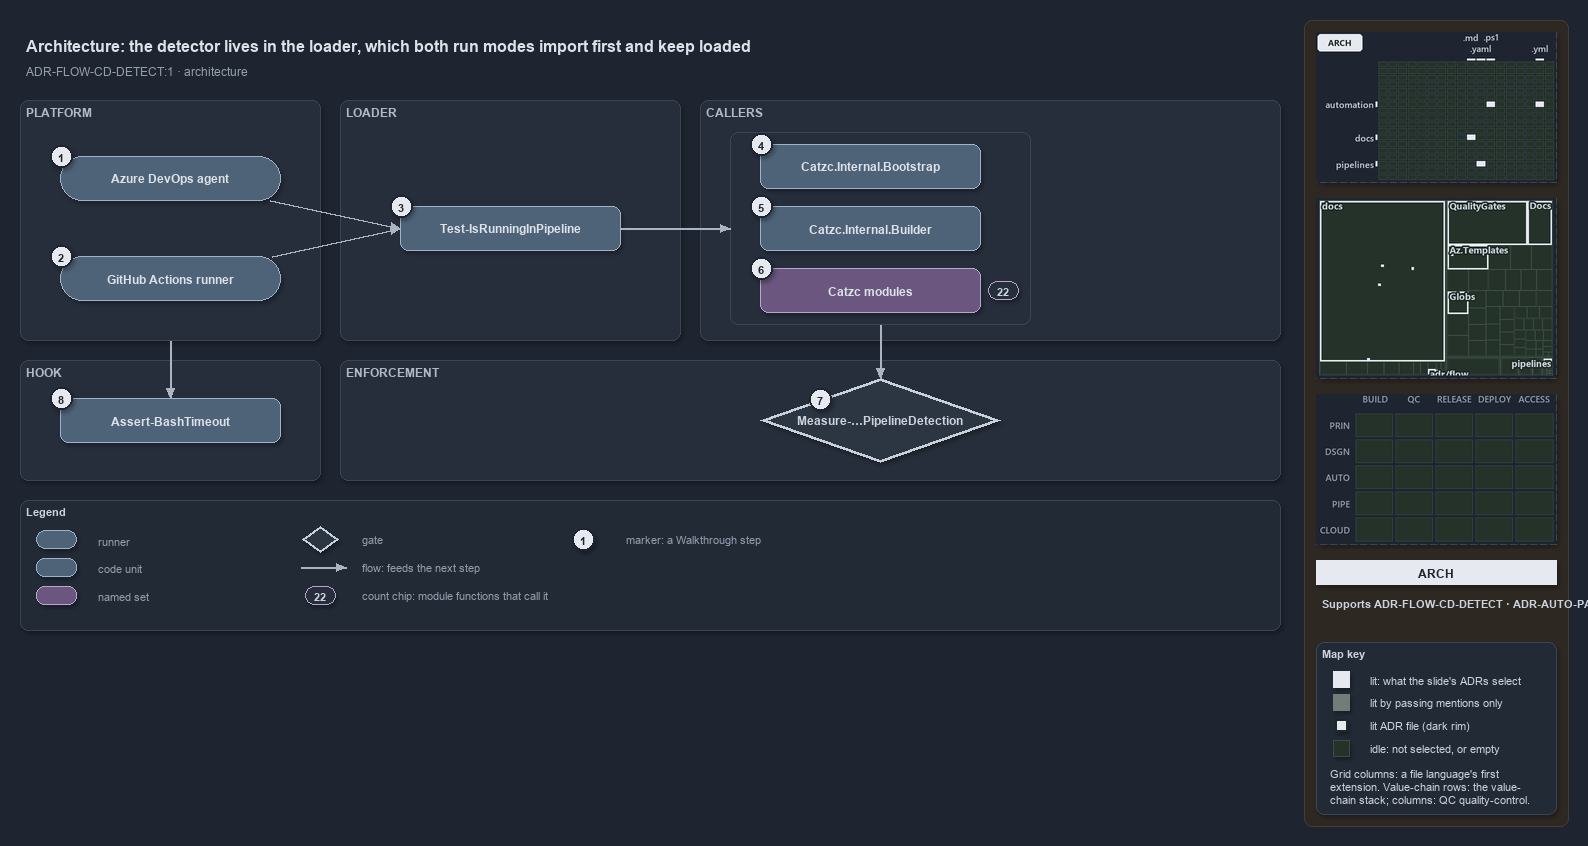

The diagram above was exported from draw.io. Its source (the exported page's mxGraphModel, read from the mxfile embedded in the PNG):
<mxGraphModel dx="1024" dy="768" grid="0" gridSize="10" guides="1" tooltips="1" connect="1" arrows="1" fold="1" page="1" pageScale="1" pageWidth="1572" pageHeight="640" background="#1E2430" math="0" shadow="1">
  <root>
    <mxCell id="0" />
    <mxCell id="1" parent="0" />
    <mxCell id="sidebar-bg" value="" style="rounded=1;arcSize=2;html=1;fillColor=#2E2823;strokeColor=#453C33;shadow=0;" vertex="1" parent="1">
      <mxGeometry x="1304" y="4" width="264" height="806" as="geometry" />
    </mxCell>
    <mxCell id="title" value="Architecture: the detector lives in the loader, which both run modes import first and keep loaded" style="text;html=1;align=left;verticalAlign=middle;fontSize=16;fontStyle=1;fontColor=#DDE2E9;" vertex="1" parent="1">
      <mxGeometry x="20" y="14" width="1260" height="30" as="geometry" />
    </mxCell>
    <mxCell id="subtitle" value="ADR-FLOW-CD-DETECT:1 &amp;#183; architecture" style="text;html=1;align=left;verticalAlign=middle;fontSize=12;fontColor=#949FAE;" vertex="1" parent="1">
      <mxGeometry x="20" y="44" width="1240" height="20" as="geometry" />
    </mxCell>
    <mxCell id="band-platform" value="PLATFORM" style="rounded=1;html=1;arcSize=3;fillColor=#262E3B;strokeColor=#3A4555;verticalAlign=top;align=left;spacingLeft=8;fontStyle=1;fontSize=12;fontColor=#B0BAC7;" vertex="1" parent="1">
      <mxGeometry x="20" y="84" width="300" height="240" as="geometry" />
    </mxCell>
    <mxCell id="band-loader" value="LOADER" style="rounded=1;html=1;arcSize=3;fillColor=#262E3B;strokeColor=#3A4555;verticalAlign=top;align=left;spacingLeft=8;fontStyle=1;fontSize=12;fontColor=#B0BAC7;" vertex="1" parent="1">
      <mxGeometry x="340" y="84" width="340" height="240" as="geometry" />
    </mxCell>
    <mxCell id="band-callers" value="CALLERS" style="rounded=1;html=1;arcSize=3;fillColor=#262E3B;strokeColor=#3A4555;verticalAlign=top;align=left;spacingLeft=8;fontStyle=1;fontSize=12;fontColor=#B0BAC7;" vertex="1" parent="1">
      <mxGeometry x="700" y="84" width="580" height="240" as="geometry" />
    </mxCell>
    <mxCell id="band-hook" value="HOOK" style="rounded=1;html=1;arcSize=3;fillColor=#262E3B;strokeColor=#3A4555;verticalAlign=top;align=left;spacingLeft=8;fontStyle=1;fontSize=12;fontColor=#B0BAC7;" vertex="1" parent="1">
      <mxGeometry x="20" y="344" width="300" height="120" as="geometry" />
    </mxCell>
    <mxCell id="band-enforce" value="ENFORCEMENT" style="rounded=1;html=1;arcSize=3;fillColor=#262E3B;strokeColor=#3A4555;verticalAlign=top;align=left;spacingLeft=8;fontStyle=1;fontSize=12;fontColor=#B0BAC7;" vertex="1" parent="1">
      <mxGeometry x="340" y="344" width="940" height="120" as="geometry" />
    </mxCell>
    <mxCell id="g-ado" value="&lt;b&gt;Azure DevOps agent&lt;/b&gt;" style="rounded=1;arcSize=50;whiteSpace=wrap;html=1;fillColor=#4E6378;strokeColor=#9FB3C8;fontColor=#DDE2E9;fontSize=12;" vertex="1" parent="1">
      <mxGeometry x="60" y="140" width="220" height="44" as="geometry" />
    </mxCell>
    <mxCell id="mark-1" value="1" style="ellipse;html=1;fillColor=#E6EAF0;strokeColor=#1E2430;strokeWidth=2;fontColor=#1E2430;fontStyle=1;fontSize=11;" vertex="1" parent="1">
      <mxGeometry x="50" y="129" width="22" height="22" as="geometry" />
    </mxCell>
    <mxCell id="g-gh" value="&lt;b&gt;GitHub Actions runner&lt;/b&gt;" style="rounded=1;arcSize=50;whiteSpace=wrap;html=1;fillColor=#4E6378;strokeColor=#9FB3C8;fontColor=#DDE2E9;fontSize=12;" vertex="1" parent="1">
      <mxGeometry x="60" y="240" width="220" height="44" as="geometry" />
    </mxCell>
    <mxCell id="mark-2" value="2" style="ellipse;html=1;fillColor=#E6EAF0;strokeColor=#1E2430;strokeWidth=2;fontColor=#1E2430;fontStyle=1;fontSize=11;" vertex="1" parent="1">
      <mxGeometry x="50" y="229" width="22" height="22" as="geometry" />
    </mxCell>
    <mxCell id="g-detect" value="&lt;b&gt;Test-IsRunningInPipeline&lt;/b&gt;" style="rounded=1;whiteSpace=wrap;html=1;arcSize=20;fillColor=#4E6378;strokeColor=#9FB3C8;fontColor=#DDE2E9;fontSize=12;" vertex="1" parent="1">
      <mxGeometry x="400" y="190" width="220" height="44" as="geometry" />
    </mxCell>
    <mxCell id="mark-3" value="3" style="ellipse;html=1;fillColor=#E6EAF0;strokeColor=#1E2430;strokeWidth=2;fontColor=#1E2430;fontStyle=1;fontSize=11;" vertex="1" parent="1">
      <mxGeometry x="390" y="179" width="22" height="22" as="geometry" />
    </mxCell>
    <mxCell id="frame-callers" value="" style="rounded=1;html=1;arcSize=6;fillColor=none;strokeColor=#3A4555;" vertex="1" parent="1">
      <mxGeometry x="730" y="116" width="300" height="192" as="geometry" />
    </mxCell>
    <mxCell id="g-bootstrap" value="&lt;b&gt;Catzc.Internal.Bootstrap&lt;/b&gt;" style="rounded=1;whiteSpace=wrap;html=1;arcSize=20;fillColor=#4E6378;strokeColor=#9FB3C8;fontColor=#DDE2E9;fontSize=12;" vertex="1" parent="1">
      <mxGeometry x="760" y="128" width="220" height="44" as="geometry" />
    </mxCell>
    <mxCell id="mark-4" value="4" style="ellipse;html=1;fillColor=#E6EAF0;strokeColor=#1E2430;strokeWidth=2;fontColor=#1E2430;fontStyle=1;fontSize=11;" vertex="1" parent="1">
      <mxGeometry x="750" y="117" width="22" height="22" as="geometry" />
    </mxCell>
    <mxCell id="g-builder" value="&lt;b&gt;Catzc.Internal.Builder&lt;/b&gt;" style="rounded=1;whiteSpace=wrap;html=1;arcSize=20;fillColor=#4E6378;strokeColor=#9FB3C8;fontColor=#DDE2E9;fontSize=12;" vertex="1" parent="1">
      <mxGeometry x="760" y="190" width="220" height="44" as="geometry" />
    </mxCell>
    <mxCell id="mark-5" value="5" style="ellipse;html=1;fillColor=#E6EAF0;strokeColor=#1E2430;strokeWidth=2;fontColor=#1E2430;fontStyle=1;fontSize=11;" vertex="1" parent="1">
      <mxGeometry x="750" y="179" width="22" height="22" as="geometry" />
    </mxCell>
    <mxCell id="g-modules" value="&lt;b&gt;Catzc modules&lt;/b&gt;" style="rounded=1;whiteSpace=wrap;html=1;arcSize=20;fillColor=#6A567E;strokeColor=#B9A6CC;fontColor=#DDE2E9;fontSize=12;" vertex="1" parent="1">
      <mxGeometry x="760" y="252" width="220" height="44" as="geometry" />
    </mxCell>
    <mxCell id="mark-6" value="6" style="ellipse;html=1;fillColor=#E6EAF0;strokeColor=#1E2430;strokeWidth=2;fontColor=#1E2430;fontStyle=1;fontSize=11;" vertex="1" parent="1">
      <mxGeometry x="750" y="241" width="22" height="22" as="geometry" />
    </mxCell>
    <mxCell id="count-modules" value="22" style="rounded=1;arcSize=50;whiteSpace=wrap;html=1;fillColor=#262E3B;strokeColor=#B9A6CC;fontColor=#CDD3DC;fontStyle=1;fontSize=11;" vertex="1" parent="1">
      <mxGeometry x="988" y="265" width="30" height="18" as="geometry" />
    </mxCell>
    <mxCell id="g-rule" value="&lt;b&gt;Measure-…PipelineDetection&lt;/b&gt;" style="rhombus;whiteSpace=wrap;html=1;fillColor=#2C3542;strokeColor=#C7D0DB;strokeWidth=3;fontColor=#CDD3DC;fontSize=12;" vertex="1" parent="1">
      <mxGeometry x="760" y="362" width="240" height="84" as="geometry" />
    </mxCell>
    <mxCell id="mark-7" value="7" style="ellipse;html=1;fillColor=#E6EAF0;strokeColor=#1E2430;strokeWidth=2;fontColor=#1E2430;fontStyle=1;fontSize=11;" vertex="1" parent="1">
      <mxGeometry x="809" y="372" width="22" height="22" as="geometry" />
    </mxCell>
    <mxCell id="g-hook" value="&lt;b&gt;Assert-BashTimeout&lt;/b&gt;" style="rounded=1;whiteSpace=wrap;html=1;arcSize=20;fillColor=#4E6378;strokeColor=#9FB3C8;fontColor=#DDE2E9;fontSize=12;" vertex="1" parent="1">
      <mxGeometry x="60" y="382" width="220" height="44" as="geometry" />
    </mxCell>
    <mxCell id="mark-8" value="8" style="ellipse;html=1;fillColor=#E6EAF0;strokeColor=#1E2430;strokeWidth=2;fontColor=#1E2430;fontStyle=1;fontSize=11;" vertex="1" parent="1">
      <mxGeometry x="50" y="371" width="22" height="22" as="geometry" />
    </mxCell>
    <mxCell id="port-detect-left" value="" style="text;html=1;strokeColor=none;fillColor=none;" vertex="1" parent="1">
      <mxGeometry x="400" y="212" width="1" height="1" as="geometry" />
    </mxCell>
    <mxCell id="e-ado-detect" value="" style="edgeStyle=orthogonalEdgeStyle;rounded=1;html=1;fontSize=10;fontColor=#CDD3DC;endArrow=block;strokeColor=#AAB4C3;shadow=0;" edge="1" parent="1" source="g-ado" target="port-detect-left">
      <mxGeometry relative="1" as="geometry" />
    </mxCell>
    <mxCell id="e-gh-detect" value="" style="edgeStyle=orthogonalEdgeStyle;rounded=1;html=1;fontSize=10;fontColor=#CDD3DC;endArrow=block;strokeColor=#AAB4C3;shadow=0;" edge="1" parent="1" source="g-gh" target="port-detect-left">
      <mxGeometry relative="1" as="geometry" />
    </mxCell>
    <mxCell id="port-frame-left" value="" style="text;html=1;strokeColor=none;fillColor=none;" vertex="1" parent="1">
      <mxGeometry x="730" y="212" width="1" height="1" as="geometry" />
    </mxCell>
    <mxCell id="e-detect-frame" value="" style="edgeStyle=orthogonalEdgeStyle;rounded=1;html=1;fontSize=10;fontColor=#CDD3DC;endArrow=block;strokeColor=#AAB4C3;shadow=0;" edge="1" parent="1" source="g-detect" target="port-frame-left">
      <mxGeometry relative="1" as="geometry" />
    </mxCell>
    <mxCell id="port-frame-bottom" value="" style="text;html=1;strokeColor=none;fillColor=none;" vertex="1" parent="1">
      <mxGeometry x="880" y="308" width="1" height="1" as="geometry" />
    </mxCell>
    <mxCell id="port-rule-top" value="" style="text;html=1;strokeColor=none;fillColor=none;" vertex="1" parent="1">
      <mxGeometry x="880" y="362" width="1" height="1" as="geometry" />
    </mxCell>
    <mxCell id="e-frame-rule" value="" style="edgeStyle=orthogonalEdgeStyle;rounded=1;html=1;fontSize=10;fontColor=#CDD3DC;endArrow=block;strokeColor=#AAB4C3;shadow=0;" edge="1" parent="1" source="port-frame-bottom" target="port-rule-top">
      <mxGeometry relative="1" as="geometry" />
    </mxCell>
    <mxCell id="port-platform-bottom" value="" style="text;html=1;strokeColor=none;fillColor=none;" vertex="1" parent="1">
      <mxGeometry x="170" y="324" width="1" height="1" as="geometry" />
    </mxCell>
    <mxCell id="port-hook-top" value="" style="text;html=1;strokeColor=none;fillColor=none;" vertex="1" parent="1">
      <mxGeometry x="170" y="382" width="1" height="1" as="geometry" />
    </mxCell>
    <mxCell id="e-platform-hook" value="" style="edgeStyle=orthogonalEdgeStyle;rounded=1;html=1;fontSize=10;fontColor=#CDD3DC;endArrow=block;strokeColor=#AAB4C3;shadow=0;" edge="1" parent="1" source="port-platform-bottom" target="port-hook-top">
      <mxGeometry relative="1" as="geometry" />
    </mxCell>
    <mxCell id="legend" value="&lt;b&gt;Legend&lt;/b&gt;" style="rounded=1;whiteSpace=wrap;html=1;arcSize=6;fillColor=#222A36;strokeColor=#3A4555;align=left;verticalAlign=top;spacing=8;fontSize=11;fontColor=#CDD3DC;" vertex="1" parent="1">
      <mxGeometry x="20" y="484" width="1260" height="130" as="geometry" />
    </mxCell>
    <mxCell id="lg-0" value="" style="rounded=1;arcSize=50;html=1;fillColor=#4E6378;strokeColor=#9FB3C8;" vertex="1" parent="1">
      <mxGeometry x="36" y="514" width="40" height="18" as="geometry" />
    </mxCell>
    <mxCell id="lg-0-t" value="runner" style="text;html=1;align=left;verticalAlign=middle;fontSize=11;fontColor=#949FAE;" vertex="1" parent="1">
      <mxGeometry x="92" y="513" width="230" height="20" as="geometry" />
    </mxCell>
    <mxCell id="lg-1" value="" style="rounded=1;html=1;arcSize=20;fillColor=#4E6378;strokeColor=#9FB3C8;" vertex="1" parent="1">
      <mxGeometry x="36" y="542" width="40" height="18" as="geometry" />
    </mxCell>
    <mxCell id="lg-1-t" value="code unit" style="text;html=1;align=left;verticalAlign=middle;fontSize=11;fontColor=#949FAE;" vertex="1" parent="1">
      <mxGeometry x="92" y="541" width="230" height="20" as="geometry" />
    </mxCell>
    <mxCell id="lg-2" value="" style="rounded=1;html=1;arcSize=20;fillColor=#6A567E;strokeColor=#B9A6CC;" vertex="1" parent="1">
      <mxGeometry x="36" y="570" width="40" height="18" as="geometry" />
    </mxCell>
    <mxCell id="lg-2-t" value="named set" style="text;html=1;align=left;verticalAlign=middle;fontSize=11;fontColor=#949FAE;" vertex="1" parent="1">
      <mxGeometry x="92" y="569" width="230" height="20" as="geometry" />
    </mxCell>
    <mxCell id="lg-3" value="" style="rhombus;html=1;fillColor=#2C3542;strokeColor=#C7D0DB;strokeWidth=2;fontColor=#CDD3DC;" vertex="1" parent="1">
      <mxGeometry x="302" y="510" width="36" height="26" as="geometry" />
    </mxCell>
    <mxCell id="lg-3-t" value="gate" style="text;html=1;align=left;verticalAlign=middle;fontSize=11;fontColor=#949FAE;" vertex="1" parent="1">
      <mxGeometry x="356" y="513" width="230" height="20" as="geometry" />
    </mxCell>
    <mxCell id="lg-4-a" value="" style="text;html=1;strokeColor=none;fillColor=none;" vertex="1" parent="1">
      <mxGeometry x="300" y="551" width="1" height="1" as="geometry" />
    </mxCell>
    <mxCell id="lg-4-b" value="" style="text;html=1;strokeColor=none;fillColor=none;" vertex="1" parent="1">
      <mxGeometry x="346" y="551" width="1" height="1" as="geometry" />
    </mxCell>
    <mxCell id="lg-4" value="" style="edgeStyle=orthogonalEdgeStyle;rounded=1;html=1;fontSize=10;fontColor=#CDD3DC;endArrow=block;strokeColor=#AAB4C3;shadow=0;" edge="1" parent="1" source="lg-4-a" target="lg-4-b">
      <mxGeometry relative="1" as="geometry" />
    </mxCell>
    <mxCell id="lg-4-t" value="flow: feeds the next step" style="text;html=1;align=left;verticalAlign=middle;fontSize=11;fontColor=#949FAE;" vertex="1" parent="1">
      <mxGeometry x="356" y="541" width="230" height="20" as="geometry" />
    </mxCell>
    <mxCell id="lg-5" value="22" style="rounded=1;arcSize=50;whiteSpace=wrap;html=1;fillColor=#262E3B;strokeColor=#B9A6CC;fontColor=#CDD3DC;fontStyle=1;fontSize=11;" vertex="1" parent="1">
      <mxGeometry x="305" y="570" width="30" height="18" as="geometry" />
    </mxCell>
    <mxCell id="lg-5-t" value="count chip: module functions that call it" style="text;html=1;align=left;verticalAlign=middle;fontSize=11;fontColor=#949FAE;" vertex="1" parent="1">
      <mxGeometry x="356" y="569" width="230" height="20" as="geometry" />
    </mxCell>
    <mxCell id="lg-6" value="1" style="ellipse;html=1;fillColor=#E6EAF0;strokeColor=#1E2430;strokeWidth=2;fontColor=#1E2430;fontStyle=1;fontSize=11;" vertex="1" parent="1">
      <mxGeometry x="572" y="512" width="22" height="22" as="geometry" />
    </mxCell>
    <mxCell id="lg-6-t" value="marker: a Walkthrough step" style="text;html=1;align=left;verticalAlign=middle;fontSize=11;fontColor=#949FAE;" vertex="1" parent="1">
      <mxGeometry x="620" y="513" width="230" height="20" as="geometry" />
    </mxCell>
    <mxCell id="minimap-grid" value="" style="shape=image;imageAspect=0;rounded=1;arcSize=4;whiteSpace=wrap;html=1;fillColor=#262E3B;strokeColor=#3A4555;dashed=1;fontColor=#949FAE;fontSize=11;image=data:image/png,(base64 omitted: 10020 chars);" vertex="1" parent="1">
      <mxGeometry x="1316" y="16" width="240" height="150" as="geometry" />
    </mxCell>
    <mxCell id="minimap-tree" value="" style="shape=image;imageAspect=0;rounded=1;arcSize=4;whiteSpace=wrap;html=1;fillColor=#262E3B;strokeColor=#3A4555;dashed=1;fontColor=#949FAE;fontSize=11;image=data:image/png,(base64 omitted: 19248 chars);" vertex="1" parent="1">
      <mxGeometry x="1316" y="182" width="240" height="180" as="geometry" />
    </mxCell>
    <mxCell id="minimap-chain" value="" style="shape=image;imageAspect=0;rounded=1;arcSize=4;whiteSpace=wrap;html=1;fillColor=#262E3B;strokeColor=#3A4555;dashed=1;fontColor=#949FAE;fontSize=11;image=data:image/png,(base64 omitted: 11912 chars);" vertex="1" parent="1">
      <mxGeometry x="1316" y="378" width="240" height="150" as="geometry" />
    </mxCell>
    <mxCell id="lens-badge" value="ARCH" style="rounded=0;whiteSpace=wrap;html=1;align=center;verticalAlign=middle;fontSize=12;fontStyle=1;fontColor=#1E2430;fillColor=#E6EAF0;strokeColor=none;" vertex="1" parent="1">
      <mxGeometry x="1316" y="544" width="240" height="24" as="geometry" />
    </mxCell>
    <mxCell id="supports" value="&lt;b&gt;Supports&lt;/b&gt; ADR-FLOW-CD-DETECT &amp;#183; ADR-AUTO-PARITY" style="text;html=1;whiteSpace=wrap;align=left;verticalAlign=top;fontSize=11;fontColor=#CDD3DC;" vertex="1" parent="1">
      <mxGeometry x="1316" y="576" width="240" height="38" as="geometry" />
    </mxCell>
    <mxCell id="mapkey" value="&lt;b&gt;Map key&lt;/b&gt;" style="rounded=1;arcSize=6;whiteSpace=wrap;html=1;align=left;verticalAlign=top;fontSize=11;fontColor=#CDD3DC;fillColor=#222A36;strokeColor=#3A4555;spacingLeft=8;spacingTop=2;" vertex="1" parent="1">
      <mxGeometry x="1316" y="626" width="240" height="172" as="geometry" />
    </mxCell>
    <mxCell id="mapkey-lit" value="" style="rounded=0;html=1;fillColor=#E6EAF0;strokeColor=#E6EAF0;" vertex="1" parent="1">
      <mxGeometry x="1333.0" y="655.0" width="16" height="16" as="geometry" />
    </mxCell>
    <mxCell id="mapkey-lit-text" value="lit: what the slide's ADRs select" style="text;html=1;align=left;verticalAlign=middle;fontSize=11;fontColor=#CDD3DC;" vertex="1" parent="1">
      <mxGeometry x="1364" y="653" width="184" height="20" as="geometry" />
    </mxCell>
    <mxCell id="mapkey-touched" value="" style="rounded=0;html=1;fillColor=#727C79;strokeColor=#727C79;" vertex="1" parent="1">
      <mxGeometry x="1333.0" y="678.0" width="16" height="16" as="geometry" />
    </mxCell>
    <mxCell id="mapkey-touched-text" value="lit by passing mentions only" style="text;html=1;align=left;verticalAlign=middle;fontSize=11;fontColor=#CDD3DC;" vertex="1" parent="1">
      <mxGeometry x="1364" y="676" width="184" height="20" as="geometry" />
    </mxCell>
    <mxCell id="mapkey-adr" value="" style="rounded=0;html=1;fillColor=#E6EAF0;strokeColor=#1C2A24;strokeWidth=2;" vertex="1" parent="1">
      <mxGeometry x="1335.0" y="703.0" width="12" height="12" as="geometry" />
    </mxCell>
    <mxCell id="mapkey-adr-text" value="lit ADR file (dark rim)" style="text;html=1;align=left;verticalAlign=middle;fontSize=11;fontColor=#CDD3DC;" vertex="1" parent="1">
      <mxGeometry x="1364" y="699" width="184" height="20" as="geometry" />
    </mxCell>
    <mxCell id="mapkey-idle" value="" style="rounded=0;html=1;fillColor=#243229;strokeColor=#3B4D43;" vertex="1" parent="1">
      <mxGeometry x="1333.0" y="724.0" width="16" height="16" as="geometry" />
    </mxCell>
    <mxCell id="mapkey-idle-text" value="idle: not selected, or empty" style="text;html=1;align=left;verticalAlign=middle;fontSize=11;fontColor=#CDD3DC;" vertex="1" parent="1">
      <mxGeometry x="1364" y="722" width="184" height="20" as="geometry" />
    </mxCell>
    <mxCell id="mapkey-codes" value="Grid columns: a file language's first&lt;br&gt;extension. Value-chain rows: the value-&lt;br&gt;chain stack; columns: QC quality-control." style="text;html=1;align=left;verticalAlign=top;whiteSpace=wrap;fontSize=11;fontColor=#CDD3DC;" vertex="1" parent="1">
      <mxGeometry x="1324" y="746" width="224" height="46" as="geometry" />
    </mxCell>
  </root>
</mxGraphModel>